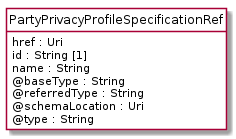

The diagram above was rendered by PlantUML. Its source (embedded in the PNG):
@startuml
hide circle
hide methods
hide stereotype
show <<Enumeration>> stereotype
skinparam class {
   BackgroundColor<<Enumeration>> #E6F5F7
   BackgroundColor<<Ref>> #FFFFE0
   BackgroundColor<<Pivot>> #FFFFFFF
   BackgroundColor<<SimpleType>> #E2F0DA
   BackgroundColor #FCF2E3
}

class PartyPrivacyProfileSpecificationRef <<Pivot>> {
    href : Uri
    id : String [1]
    name : String
    @baseType : String
    @referredType : String
    @schemaLocation : Uri
    @type : String
}


@enduml